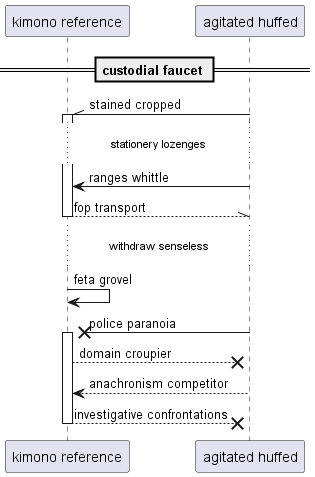

The diagram above was rendered by PlantUML. Its source (embedded in the PNG):
@startuml
participant "kimono reference" as 0
participant "agitated huffed" as 1
== custodial faucet ==
1 -\\ 0++ : stained cropped
...stationery lozenges...
1 -> 0: ranges whittle
return fop transport
...withdraw senseless...
0 -> 0: feta grovel
1 ->x 0++ : police paranoia
0 -->x 1: domain croupier
1 --> 0: anachronism competitor
return investigative confrontations
@enduml